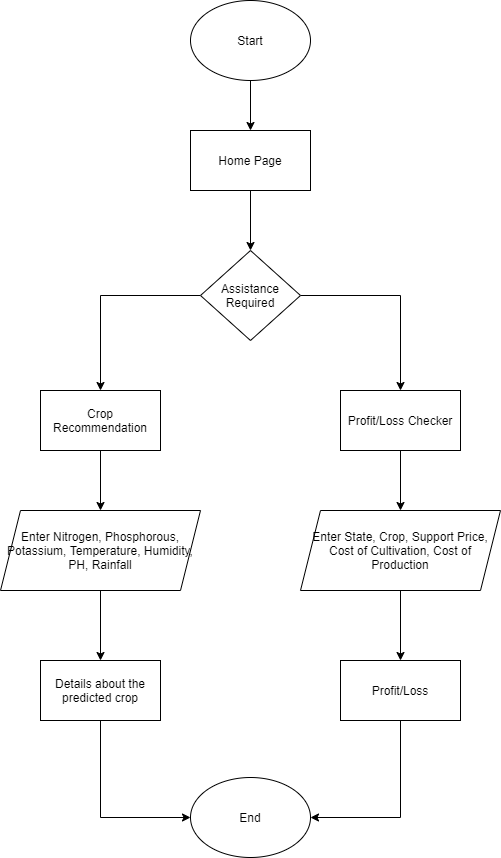

The diagram above was exported from draw.io. Its source (the exported page's mxGraphModel, read from the mxfile embedded in the PNG):
<mxGraphModel dx="1038" dy="621" grid="1" gridSize="10" guides="1" tooltips="1" connect="1" arrows="1" fold="1" page="1" pageScale="1" pageWidth="1169" pageHeight="1654" math="0" shadow="0">
  <root>
    <mxCell id="0" />
    <mxCell id="1" parent="0" />
    <mxCell id="kn7KXZICkffpWyTN1atO-6" value="" style="edgeStyle=orthogonalEdgeStyle;rounded=0;orthogonalLoop=1;jettySize=auto;html=1;" parent="1" source="kn7KXZICkffpWyTN1atO-1" target="kn7KXZICkffpWyTN1atO-2" edge="1">
      <mxGeometry relative="1" as="geometry" />
    </mxCell>
    <mxCell id="kn7KXZICkffpWyTN1atO-1" value="Start" style="ellipse;whiteSpace=wrap;html=1;" parent="1" vertex="1">
      <mxGeometry x="430" y="50" width="120" height="80" as="geometry" />
    </mxCell>
    <mxCell id="kn7KXZICkffpWyTN1atO-7" value="" style="edgeStyle=orthogonalEdgeStyle;rounded=0;orthogonalLoop=1;jettySize=auto;html=1;" parent="1" source="kn7KXZICkffpWyTN1atO-2" target="kn7KXZICkffpWyTN1atO-3" edge="1">
      <mxGeometry relative="1" as="geometry" />
    </mxCell>
    <mxCell id="kn7KXZICkffpWyTN1atO-2" value="Home Page" style="rounded=0;whiteSpace=wrap;html=1;" parent="1" vertex="1">
      <mxGeometry x="430" y="180" width="120" height="60" as="geometry" />
    </mxCell>
    <mxCell id="kn7KXZICkffpWyTN1atO-8" style="edgeStyle=orthogonalEdgeStyle;rounded=0;orthogonalLoop=1;jettySize=auto;html=1;entryX=0.5;entryY=0;entryDx=0;entryDy=0;" parent="1" source="kn7KXZICkffpWyTN1atO-3" target="kn7KXZICkffpWyTN1atO-5" edge="1">
      <mxGeometry relative="1" as="geometry" />
    </mxCell>
    <mxCell id="kn7KXZICkffpWyTN1atO-9" style="edgeStyle=orthogonalEdgeStyle;rounded=0;orthogonalLoop=1;jettySize=auto;html=1;entryX=0.5;entryY=0;entryDx=0;entryDy=0;" parent="1" source="kn7KXZICkffpWyTN1atO-3" target="kn7KXZICkffpWyTN1atO-4" edge="1">
      <mxGeometry relative="1" as="geometry" />
    </mxCell>
    <mxCell id="kn7KXZICkffpWyTN1atO-3" value="Assistance Required" style="rhombus;whiteSpace=wrap;html=1;" parent="1" vertex="1">
      <mxGeometry x="440" y="300" width="100" height="90" as="geometry" />
    </mxCell>
    <mxCell id="kn7KXZICkffpWyTN1atO-13" value="" style="edgeStyle=orthogonalEdgeStyle;rounded=0;orthogonalLoop=1;jettySize=auto;html=1;" parent="1" source="kn7KXZICkffpWyTN1atO-4" target="kn7KXZICkffpWyTN1atO-11" edge="1">
      <mxGeometry relative="1" as="geometry" />
    </mxCell>
    <mxCell id="kn7KXZICkffpWyTN1atO-4" value="Profit/Loss Checker" style="rounded=0;whiteSpace=wrap;html=1;" parent="1" vertex="1">
      <mxGeometry x="580" y="440" width="120" height="60" as="geometry" />
    </mxCell>
    <mxCell id="kn7KXZICkffpWyTN1atO-14" value="" style="edgeStyle=orthogonalEdgeStyle;rounded=0;orthogonalLoop=1;jettySize=auto;html=1;" parent="1" source="kn7KXZICkffpWyTN1atO-5" target="kn7KXZICkffpWyTN1atO-12" edge="1">
      <mxGeometry relative="1" as="geometry" />
    </mxCell>
    <mxCell id="kn7KXZICkffpWyTN1atO-5" value="Crop Recommendation" style="rounded=0;whiteSpace=wrap;html=1;" parent="1" vertex="1">
      <mxGeometry x="280" y="440" width="120" height="60" as="geometry" />
    </mxCell>
    <mxCell id="kn7KXZICkffpWyTN1atO-17" value="" style="edgeStyle=orthogonalEdgeStyle;rounded=0;orthogonalLoop=1;jettySize=auto;html=1;" parent="1" source="kn7KXZICkffpWyTN1atO-11" target="kn7KXZICkffpWyTN1atO-16" edge="1">
      <mxGeometry relative="1" as="geometry" />
    </mxCell>
    <mxCell id="kn7KXZICkffpWyTN1atO-11" value="Enter State, Crop, Support Price, Cost of Cultivation, Cost of Production" style="shape=parallelogram;perimeter=parallelogramPerimeter;whiteSpace=wrap;html=1;fixedSize=1;" parent="1" vertex="1">
      <mxGeometry x="540" y="560" width="200" height="80" as="geometry" />
    </mxCell>
    <mxCell id="kn7KXZICkffpWyTN1atO-18" value="" style="edgeStyle=orthogonalEdgeStyle;rounded=0;orthogonalLoop=1;jettySize=auto;html=1;" parent="1" source="kn7KXZICkffpWyTN1atO-12" target="kn7KXZICkffpWyTN1atO-15" edge="1">
      <mxGeometry relative="1" as="geometry" />
    </mxCell>
    <mxCell id="kn7KXZICkffpWyTN1atO-12" value="Enter Nitrogen, Phosphorous, Potassium, Temperature, Humidity, PH, Rainfall" style="shape=parallelogram;perimeter=parallelogramPerimeter;whiteSpace=wrap;html=1;fixedSize=1;" parent="1" vertex="1">
      <mxGeometry x="240" y="560" width="200" height="80" as="geometry" />
    </mxCell>
    <mxCell id="kn7KXZICkffpWyTN1atO-21" style="edgeStyle=orthogonalEdgeStyle;rounded=0;orthogonalLoop=1;jettySize=auto;html=1;exitX=0.5;exitY=1;exitDx=0;exitDy=0;entryX=0;entryY=0.5;entryDx=0;entryDy=0;" parent="1" source="kn7KXZICkffpWyTN1atO-15" target="kn7KXZICkffpWyTN1atO-19" edge="1">
      <mxGeometry relative="1" as="geometry" />
    </mxCell>
    <mxCell id="kn7KXZICkffpWyTN1atO-15" value="Details about the predicted crop" style="rounded=0;whiteSpace=wrap;html=1;" parent="1" vertex="1">
      <mxGeometry x="280" y="710" width="120" height="60" as="geometry" />
    </mxCell>
    <mxCell id="kn7KXZICkffpWyTN1atO-20" style="edgeStyle=orthogonalEdgeStyle;rounded=0;orthogonalLoop=1;jettySize=auto;html=1;exitX=0.5;exitY=1;exitDx=0;exitDy=0;entryX=1;entryY=0.5;entryDx=0;entryDy=0;" parent="1" source="kn7KXZICkffpWyTN1atO-16" target="kn7KXZICkffpWyTN1atO-19" edge="1">
      <mxGeometry relative="1" as="geometry" />
    </mxCell>
    <mxCell id="kn7KXZICkffpWyTN1atO-16" value="Profit/Loss" style="rounded=0;whiteSpace=wrap;html=1;" parent="1" vertex="1">
      <mxGeometry x="580" y="710" width="120" height="60" as="geometry" />
    </mxCell>
    <mxCell id="kn7KXZICkffpWyTN1atO-19" value="End" style="ellipse;whiteSpace=wrap;html=1;" parent="1" vertex="1">
      <mxGeometry x="430" y="827" width="120" height="80" as="geometry" />
    </mxCell>
  </root>
</mxGraphModel>